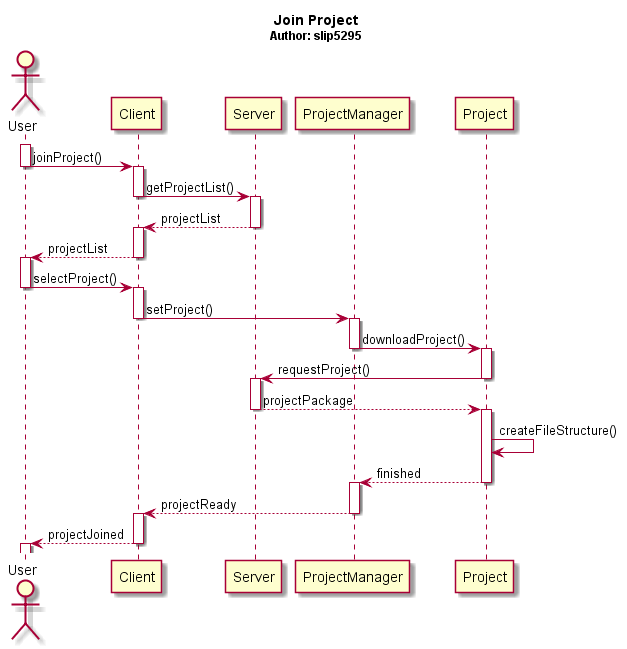

The diagram above was rendered by PlantUML. Its source (embedded in the PNG):
@startuml

title <b>Join Project</b>\n<size:12>Author: slip5295</size>

Actor User
Activate User


User -> Client : joinProject()
Deactivate User
Activate Client
Client -> Server : getProjectList()
Deactivate Client
Activate Server
Server --> Client : projectList
Deactivate Server
Activate Client
Client --> User : projectList
Deactivate Client
Activate User

User -> Client : selectProject()
Deactivate User
Activate Client
Client -> ProjectManager : setProject()
Deactivate Client
Activate ProjectManager
ProjectManager -> Project : downloadProject()
Deactivate ProjectManager
Activate Project
Project -> Server : requestProject()
Deactivate Project
Activate Server
Server --> Project : projectPackage
Deactivate Server
Activate Project
Project -> Project : createFileStructure()
Project --> ProjectManager : finished
Deactivate Project
Activate ProjectManager
ProjectManager --> Client : projectReady
Deactivate ProjectManager
Activate Client
Client --> User : projectJoined
Deactivate Client
Activate User







@enduml